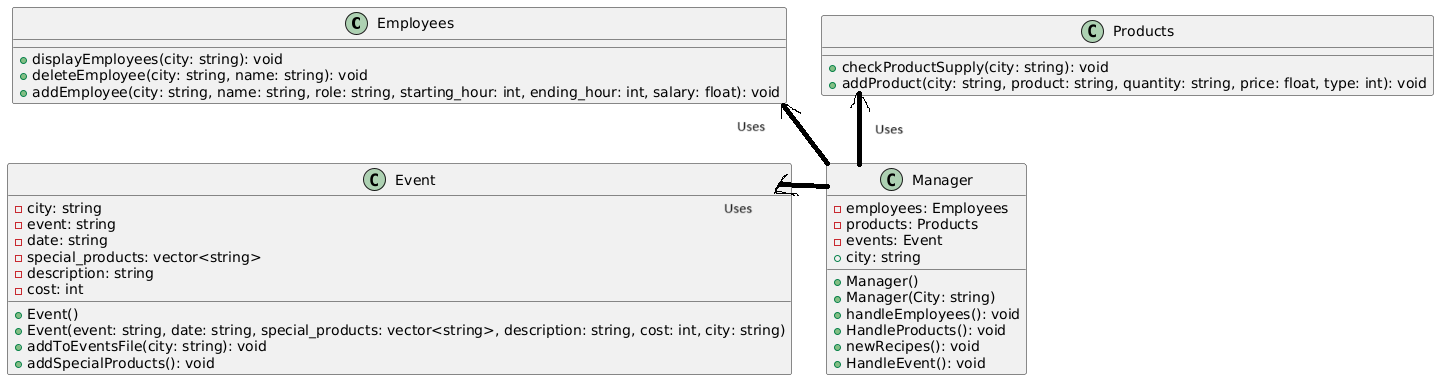

The diagram above was rendered by PlantUML. Its source (embedded in the PNG):
@startuml
class Employees {
    + displayEmployees(city: string): void
    + deleteEmployee(city: string, name: string): void
    + addEmployee(city: string, name: string, role: string, starting_hour: int, ending_hour: int, salary: float): void
}

class Products {
    + checkProductSupply(city: string): void
    + addProduct(city: string, product: string, quantity: string, price: float, type: int): void
}

class Event {
    - city: string
    - event: string
    - date: string
    - special_products: vector<string>
    - description: string
    - cost: int
    + Event()
    + Event(event: string, date: string, special_products: vector<string>, description: string, cost: int, city: string)
    + addToEventsFile(city: string): void
    + addSpecialProducts(): void
}

class Manager {
    - employees: Employees
    - products: Products
    - events: Event
    + city: string
    + Manager()
    + Manager(City: string)
    + handleEmployees(): void
    + HandleProducts(): void
    + newRecipes(): void
    + HandleEvent(): void
}
@enduml